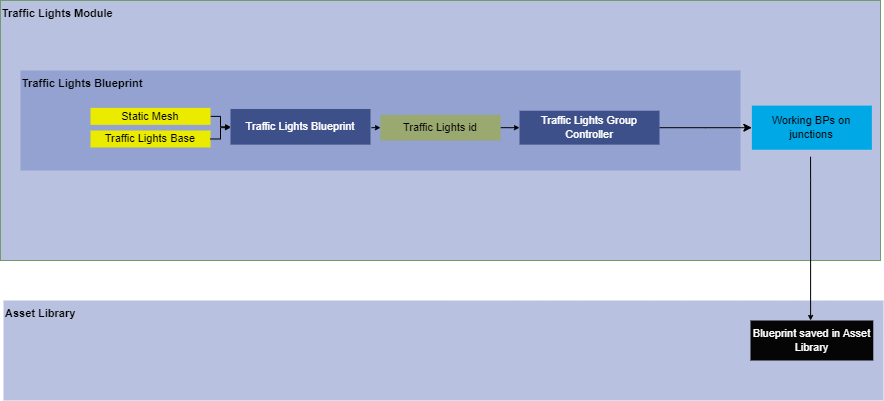

The diagram above was exported from draw.io. Its source (the exported page's mxGraphModel, read from the mxfile embedded in the PNG):
<mxGraphModel dx="1050" dy="557" grid="1" gridSize="10" guides="1" tooltips="1" connect="1" arrows="1" fold="1" page="1" pageScale="1" pageWidth="1100" pageHeight="850" background="none" math="0" shadow="0">
  <root>
    <mxCell id="0" />
    <mxCell id="1" parent="0" />
    <mxCell id="7HstM__fP_tdgF9sARrH-19" value="" style="group;fontSize=11;" parent="1" vertex="1" connectable="0">
      <mxGeometry x="143" y="560" width="880" height="100" as="geometry" />
    </mxCell>
    <mxCell id="7HstM__fP_tdgF9sARrH-17" value="&lt;font color=&quot;#000000&quot;&gt;&lt;b&gt;Asset Library&lt;/b&gt;&lt;/font&gt;" style="rounded=0;whiteSpace=wrap;html=1;fillColor=#b8c1e0;fontColor=#ffffff;strokeColor=none;fontSize=11;align=left;verticalAlign=top;" parent="7HstM__fP_tdgF9sARrH-19" vertex="1">
      <mxGeometry width="880.0000000000002" height="100" as="geometry" />
    </mxCell>
    <mxCell id="7HstM__fP_tdgF9sARrH-16" value="&lt;font color=&quot;#ffffff&quot;&gt;Blueprint saved in Asset Library&lt;/font&gt;" style="rounded=1;whiteSpace=wrap;html=1;arcSize=0;fillColor=#050505;strokeColor=none;fontSize=11;" parent="7HstM__fP_tdgF9sARrH-19" vertex="1">
      <mxGeometry x="746.9767441860466" y="20" width="122.79069767441862" height="40" as="geometry" />
    </mxCell>
    <mxCell id="7HstM__fP_tdgF9sARrH-52" value="" style="group;fontStyle=1;fillColor=#60a917;fontColor=#ffffff;strokeColor=#2D7600;" parent="1" vertex="1" connectable="0">
      <mxGeometry x="140" y="260" width="880" height="260" as="geometry" />
    </mxCell>
    <mxCell id="7HstM__fP_tdgF9sARrH-9" value="&lt;font color=&quot;#000000&quot;&gt;&lt;b&gt;Traffic Lights Module&lt;/b&gt;&lt;/font&gt;" style="rounded=0;whiteSpace=wrap;html=1;fillColor=#b8c1e0;fontColor=#ffffff;strokeColor=none;container=0;fontSize=11;align=left;verticalAlign=top;" parent="7HstM__fP_tdgF9sARrH-52" vertex="1">
      <mxGeometry width="880" height="260" as="geometry" />
    </mxCell>
    <mxCell id="7HstM__fP_tdgF9sARrH-8" value="Traffic Lights Blueprint" style="rounded=0;whiteSpace=wrap;html=1;fillColor=#93a2d0;fontColor=#000000;strokeColor=none;container=0;fontSize=11;verticalAlign=top;align=left;fontStyle=1" parent="7HstM__fP_tdgF9sARrH-52" vertex="1">
      <mxGeometry x="20" y="70" width="720" height="100" as="geometry" />
    </mxCell>
    <mxCell id="7HstM__fP_tdgF9sARrH-50" style="edgeStyle=orthogonalEdgeStyle;rounded=0;orthogonalLoop=1;jettySize=auto;html=1;exitX=0;exitY=0.5;exitDx=0;exitDy=0;endSize=3;elbow=vertical;" parent="7HstM__fP_tdgF9sARrH-52" edge="1">
      <mxGeometry relative="1" as="geometry">
        <mxPoint x="754.1666666666667" y="118.78985507246381" as="targetPoint" />
        <mxPoint x="754" y="118.69565217391303" as="sourcePoint" />
      </mxGeometry>
    </mxCell>
    <mxCell id="7HstM__fP_tdgF9sARrH-14" value="Working BPs on junctions" style="rounded=1;whiteSpace=wrap;html=1;arcSize=0;fillColor=#00a8e6;strokeColor=none;container=0;fontSize=11;" parent="7HstM__fP_tdgF9sARrH-52" vertex="1">
      <mxGeometry x="751.37" y="105.11" width="120" height="44.13" as="geometry" />
    </mxCell>
    <mxCell id="7HstM__fP_tdgF9sARrH-72" value="&lt;br&gt;" style="edgeStyle=elbowEdgeStyle;rounded=0;orthogonalLoop=1;jettySize=auto;html=1;exitX=1;exitY=0.5;exitDx=0;exitDy=0;entryX=0;entryY=0.5;entryDx=0;entryDy=0;endSize=3;" parent="7HstM__fP_tdgF9sARrH-52" source="7HstM__fP_tdgF9sARrH-11" target="7HstM__fP_tdgF9sARrH-24" edge="1">
      <mxGeometry relative="1" as="geometry" />
    </mxCell>
    <mxCell id="7HstM__fP_tdgF9sARrH-11" value="Traffic Lights id" style="rounded=1;whiteSpace=wrap;html=1;arcSize=0;fillColor=#9aa970;strokeColor=none;container=0;fontSize=11;" parent="7HstM__fP_tdgF9sARrH-52" vertex="1">
      <mxGeometry x="380" y="114.35" width="120" height="25.65" as="geometry" />
    </mxCell>
    <mxCell id="BxRDwIEqZaCUvKhEm6Bd-2" value="" style="edgeStyle=orthogonalEdgeStyle;rounded=0;orthogonalLoop=1;jettySize=auto;html=1;" parent="7HstM__fP_tdgF9sARrH-52" source="7HstM__fP_tdgF9sARrH-24" target="7HstM__fP_tdgF9sARrH-14" edge="1">
      <mxGeometry relative="1" as="geometry" />
    </mxCell>
    <mxCell id="7HstM__fP_tdgF9sARrH-24" value="Traffic Lights Group Controller" style="rounded=0;whiteSpace=wrap;html=1;fillColor=#3d508a;fontColor=#ffffff;strokeColor=none;container=0;fontSize=11;" parent="7HstM__fP_tdgF9sARrH-52" vertex="1">
      <mxGeometry x="519" y="110.21739130434784" width="140" height="33.913043478260875" as="geometry" />
    </mxCell>
    <mxCell id="7HstM__fP_tdgF9sARrH-71" style="edgeStyle=elbowEdgeStyle;rounded=0;orthogonalLoop=1;jettySize=auto;html=1;exitX=1;exitY=0.5;exitDx=0;exitDy=0;entryX=0;entryY=0.5;entryDx=0;entryDy=0;endSize=3;" parent="7HstM__fP_tdgF9sARrH-52" target="7HstM__fP_tdgF9sARrH-11" edge="1">
      <mxGeometry relative="1" as="geometry">
        <mxPoint x="371" y="127.17391304347827" as="sourcePoint" />
      </mxGeometry>
    </mxCell>
    <mxCell id="7HstM__fP_tdgF9sARrH-60" value="Traffic Lights Blueprint" style="rounded=0;whiteSpace=wrap;html=1;fillColor=#3d508a;fontColor=#ffffff;strokeColor=none;container=0;fontSize=11;" parent="7HstM__fP_tdgF9sARrH-52" vertex="1">
      <mxGeometry x="230" y="108.48" width="140" height="35.65" as="geometry" />
    </mxCell>
    <mxCell id="7HstM__fP_tdgF9sARrH-63" style="edgeStyle=elbowEdgeStyle;rounded=0;orthogonalLoop=1;jettySize=auto;html=1;entryX=0;entryY=0.5;entryDx=0;entryDy=0;endSize=3;" parent="7HstM__fP_tdgF9sARrH-52" target="7HstM__fP_tdgF9sARrH-60" edge="1">
      <mxGeometry relative="1" as="geometry">
        <mxPoint x="210" y="115.86956521739133" as="sourcePoint" />
      </mxGeometry>
    </mxCell>
    <mxCell id="7HstM__fP_tdgF9sARrH-61" value="Static Mesh" style="rounded=1;whiteSpace=wrap;html=1;arcSize=0;fillColor=#ebeb00;strokeColor=none;container=0;fontSize=11;" parent="7HstM__fP_tdgF9sARrH-52" vertex="1">
      <mxGeometry x="90" y="107.3913043478261" width="120" height="16.956521739130437" as="geometry" />
    </mxCell>
    <mxCell id="7HstM__fP_tdgF9sARrH-62" value="Traffic Lights Base" style="rounded=1;whiteSpace=wrap;html=1;arcSize=0;fillColor=#ebeb00;strokeColor=none;container=0;fontSize=11;" parent="7HstM__fP_tdgF9sARrH-52" vertex="1">
      <mxGeometry x="90" y="130" width="120" height="16.956521739130437" as="geometry" />
    </mxCell>
    <mxCell id="7HstM__fP_tdgF9sARrH-64" style="edgeStyle=elbowEdgeStyle;rounded=0;orthogonalLoop=1;jettySize=auto;html=1;endSize=3;" parent="7HstM__fP_tdgF9sARrH-52" source="7HstM__fP_tdgF9sARrH-62" edge="1">
      <mxGeometry relative="1" as="geometry">
        <mxPoint x="230" y="127.17391304347827" as="targetPoint" />
      </mxGeometry>
    </mxCell>
    <mxCell id="7HstM__fP_tdgF9sARrH-48" style="edgeStyle=orthogonalEdgeStyle;rounded=0;orthogonalLoop=1;jettySize=auto;html=1;endSize=3;exitX=0.489;exitY=1.158;exitDx=0;exitDy=0;exitPerimeter=0;" parent="1" source="7HstM__fP_tdgF9sARrH-14" target="7HstM__fP_tdgF9sARrH-16" edge="1">
      <mxGeometry relative="1" as="geometry">
        <mxPoint x="951" y="450" as="sourcePoint" />
        <Array as="points">
          <mxPoint x="951" y="440" />
          <mxPoint x="951" y="440" />
        </Array>
      </mxGeometry>
    </mxCell>
  </root>
</mxGraphModel>